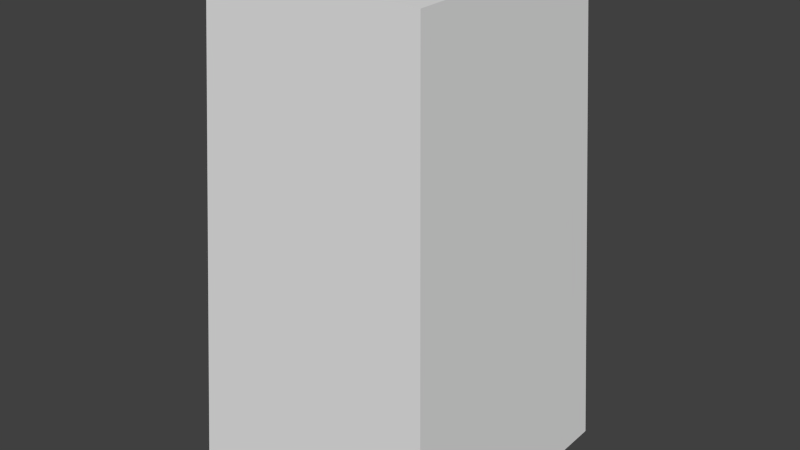 # Source: Jacket.blend  (saved by Blender 2.66.1; exported with 4.5.12 LTS)
import bpy
from mathutils import Matrix  # noqa: F401  (used for matrix-valued properties, if any)

bpy.ops.wm.read_factory_settings(use_empty=True)
scene = bpy.context.scene
scene.name = 'Scene'

# ---- collections
col_collection_3 = bpy.data.collections.new('Collection 3'); scene.collection.children.link(col_collection_3)

# ---- materials (node trees are filled in below, after node groups)
mat_silhouette = bpy.data.materials.new('Silhouette')

# ---- material node trees

# ---- world
world_world = bpy.data.worlds.new('World'); scene.world = world_world
world_world.color = (0.05088, 0.05088, 0.05088)
world_world.use_sun_shadow = False
world_world.sun_shadow_jitter_overblur = 0.0
world_world.cycles.sampling_method = 'MANUAL'
world_world.cycles.sample_map_resolution = 256

# ---- meshes
me_jacket = bpy.data.meshes.new('Jacket')
me_jacket.from_pydata([(-0.5367, -0.5367, 0.0), (-0.5367, 0.5367, 0.0), (0.5367, 0.5367, 0.0), (0.5367, -0.5367, 0.0), (-0.4371, -0.4371, 1.956), (-0.4371, 0.4371, 1.956), (0.4371, 0.4371, 1.956), (0.4371, -0.4371, 1.956)], [], [(4, 5, 1, 0), (5, 6, 2, 1), (6, 7, 3, 2), (7, 4, 0, 3), (0, 1, 2, 3), (7, 6, 5, 4)])
me_jacket.materials.append(mat_silhouette)
me_jacket.use_remesh_preserve_volume = False
me_jacket.use_remesh_preserve_attributes = False
me_jacket.use_mirror_vertex_groups = False
me_jacket.update()

# ---- objects
ob_jacket = bpy.data.objects.new('Jacket', me_jacket)

# ---- transforms, parenting, visibility, modifiers, constraints
ob_jacket.location = (0.0, 0.0, 0.0)
ob_jacket.lineart.crease_threshold = 0.0

# ---- collection membership
col_collection_3.objects.link(ob_jacket)

# ---- scene / render settings (as saved in the file)
scene.frame_start = 1; scene.frame_end = 250; scene.frame_set(1)
scene.render.engine = 'BLENDER_EEVEE_NEXT'
scene.render.image_settings.color_mode = 'RGB'
scene.render.image_settings.compression = 90
scene.render.resolution_percentage = 50
scene.render.fps = 60
scene.render.dither_intensity = 0.0
scene.render.bake_margin = 2
scene.cycles.use_denoising = False
scene.cycles.samples = 10
scene.cycles.sampling_pattern = 'TABULATED_SOBOL'
scene.cycles.light_sampling_threshold = 0.0
scene.cycles.use_adaptive_sampling = False
scene.cycles.use_light_tree = False
scene.cycles.blur_glossy = 0.0
scene.cycles.volume_bounces = 1
scene.cycles.pixel_filter_type = 'GAUSSIAN'
scene.cycles.sample_clamp_indirect = 0.0
scene.view_settings.view_transform = 'Standard'
bpy.context.view_layer.update()

# ---- added for rendering (the .blend has no active camera and no usable light): camera, sun
cam_auto = bpy.data.cameras.new('AutoCamera')
cam_auto.lens = 50.0
cam_auto.sensor_width = 36.0
cam_auto.clip_end = 1000.0
ob_auto_camera = bpy.data.objects.new('AutoCamera', cam_auto)
scene.collection.objects.link(ob_auto_camera)
ob_auto_camera.location = (2.29109, -2.74931, 2.81108)
ob_auto_camera.rotation_euler = (1.09748, -7.21219e-08, 0.694738)
scene.camera = ob_auto_camera
light_auto_sun = bpy.data.lights.new('AutoSun', 'SUN')
light_auto_sun.energy = 3.0
light_auto_sun.angle = 0.0523599
ob_auto_sun = bpy.data.objects.new('AutoSun', light_auto_sun)
scene.collection.objects.link(ob_auto_sun)
ob_auto_sun.rotation_euler = (0.872665, 0.174533, 0.523599)
bpy.context.view_layer.update()
